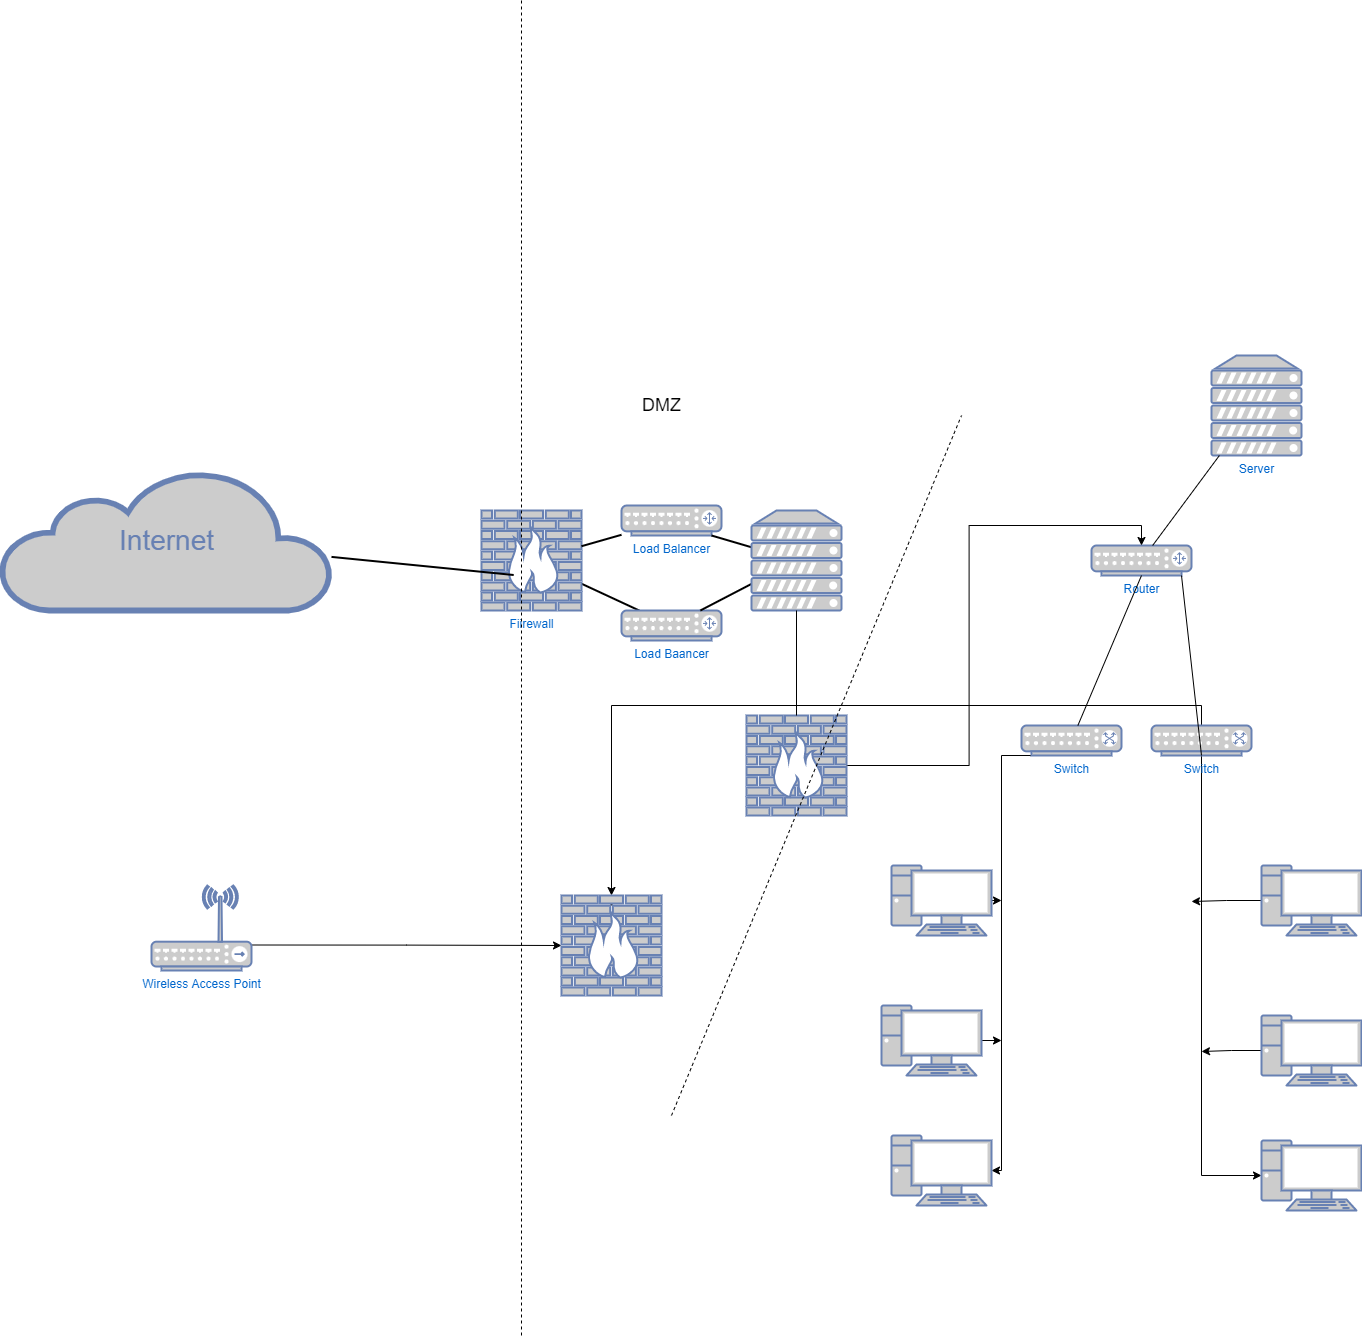

The diagram above was exported from draw.io. Its source (the exported page's mxGraphModel, read from the mxfile embedded in the PNG):
<mxGraphModel dx="2498" dy="1468" grid="1" gridSize="10" guides="1" tooltips="1" connect="1" arrows="1" fold="1" page="1" pageScale="1" pageWidth="1100" pageHeight="850" background="none" math="0" shadow="0">
  <root>
    <mxCell id="0" />
    <mxCell id="1" parent="0" />
    <mxCell id="7c3789c024ecab99-55" style="edgeStyle=none;html=1;labelBackgroundColor=none;endArrow=none;endFill=0;strokeWidth=2;fontFamily=Verdana;fontSize=28;fontColor=#6881B3;" parent="1" source="7c3789c024ecab99-8" target="7c3789c024ecab99-54" edge="1">
      <mxGeometry relative="1" as="geometry">
        <mxPoint x="1660" y="837.0000000000002" as="targetPoint" />
      </mxGeometry>
    </mxCell>
    <mxCell id="7c3789c024ecab99-8" value="Fiirewall" style="fontColor=#0066CC;verticalAlign=top;verticalLabelPosition=bottom;labelPosition=center;align=center;html=1;fillColor=#CCCCCC;strokeColor=#6881B3;gradientColor=none;gradientDirection=north;strokeWidth=2;shape=mxgraph.networks.firewall;rounded=0;shadow=0;comic=0;" parent="1" vertex="1">
      <mxGeometry x="680" y="645" width="100" height="100" as="geometry" />
    </mxCell>
    <mxCell id="7c3789c024ecab99-52" style="edgeStyle=none;html=1;labelBackgroundColor=none;endArrow=none;endFill=0;strokeWidth=2;fontFamily=Verdana;fontSize=15;fontColor=#036897;" parent="1" source="7c3789c024ecab99-10" target="7c3789c024ecab99-8" edge="1">
      <mxGeometry relative="1" as="geometry">
        <mxPoint x="1549.9999999999995" y="917" as="targetPoint" />
      </mxGeometry>
    </mxCell>
    <mxCell id="7c3789c024ecab99-10" value="Load Balancer" style="fontColor=#0066CC;verticalAlign=top;verticalLabelPosition=bottom;labelPosition=center;align=center;html=1;fillColor=#CCCCCC;strokeColor=#6881B3;gradientColor=none;gradientDirection=north;strokeWidth=2;shape=mxgraph.networks.router;rounded=0;shadow=0;comic=0;" parent="1" vertex="1">
      <mxGeometry x="820" y="640" width="100" height="30" as="geometry" />
    </mxCell>
    <mxCell id="7c3789c024ecab99-53" value="Internet" style="html=1;fillColor=#CCCCCC;strokeColor=#6881B3;gradientColor=none;gradientDirection=north;strokeWidth=2;shape=mxgraph.networks.cloud;fontColor=#6881B3;rounded=0;shadow=0;comic=0;align=center;fontSize=28;" parent="1" vertex="1">
      <mxGeometry x="200" y="605" width="330" height="140" as="geometry" />
    </mxCell>
    <mxCell id="7c3789c024ecab99-56" style="edgeStyle=none;html=1;labelBackgroundColor=none;endArrow=none;endFill=0;strokeWidth=2;fontFamily=Verdana;fontSize=28;fontColor=#6881B3;exitX=0.322;exitY=0.645;exitDx=0;exitDy=0;exitPerimeter=0;" parent="1" source="7c3789c024ecab99-8" target="7c3789c024ecab99-53" edge="1">
      <mxGeometry relative="1" as="geometry" />
    </mxCell>
    <mxCell id="7c3789c024ecab99-77" style="edgeStyle=none;html=1;labelBackgroundColor=none;endArrow=none;endFill=0;strokeWidth=2;fontFamily=Verdana;fontSize=28;fontColor=#6881B3;exitX=0.9;exitY=1;exitDx=0;exitDy=0;exitPerimeter=0;" parent="1" source="7c3789c024ecab99-10" target="7d9TIuMiWeDAY3M4XUzK-30" edge="1">
      <mxGeometry relative="1" as="geometry" />
    </mxCell>
    <mxCell id="7c3789c024ecab99-54" value="Load Baancer" style="fontColor=#0066CC;verticalAlign=top;verticalLabelPosition=bottom;labelPosition=center;align=center;html=1;fillColor=#CCCCCC;strokeColor=#6881B3;gradientColor=none;gradientDirection=north;strokeWidth=2;shape=mxgraph.networks.router;rounded=0;shadow=0;comic=0;" parent="1" vertex="1">
      <mxGeometry x="820" y="745" width="100" height="30" as="geometry" />
    </mxCell>
    <mxCell id="7c3789c024ecab99-59" style="edgeStyle=none;html=1;labelBackgroundColor=none;endArrow=none;endFill=0;strokeWidth=2;fontFamily=Verdana;fontSize=28;fontColor=#6881B3;startArrow=none;" parent="1" source="7d9TIuMiWeDAY3M4XUzK-30" target="7c3789c024ecab99-54" edge="1">
      <mxGeometry relative="1" as="geometry">
        <mxPoint x="1570" y="827" as="targetPoint" />
      </mxGeometry>
    </mxCell>
    <mxCell id="7d9TIuMiWeDAY3M4XUzK-2" value="Router" style="fontColor=#0066CC;verticalAlign=top;verticalLabelPosition=bottom;labelPosition=center;align=center;html=1;outlineConnect=0;fillColor=#CCCCCC;strokeColor=#6881B3;gradientColor=none;gradientDirection=north;strokeWidth=2;shape=mxgraph.networks.router;" vertex="1" parent="1">
      <mxGeometry x="1290" y="680" width="100" height="30" as="geometry" />
    </mxCell>
    <mxCell id="7d9TIuMiWeDAY3M4XUzK-3" value="Server" style="fontColor=#0066CC;verticalAlign=top;verticalLabelPosition=bottom;labelPosition=center;align=center;html=1;outlineConnect=0;fillColor=#CCCCCC;strokeColor=#6881B3;gradientColor=none;gradientDirection=north;strokeWidth=2;shape=mxgraph.networks.server;" vertex="1" parent="1">
      <mxGeometry x="1410" y="490" width="90" height="100" as="geometry" />
    </mxCell>
    <mxCell id="7d9TIuMiWeDAY3M4XUzK-4" value="" style="endArrow=none;html=1;rounded=0;" edge="1" parent="1" source="7d9TIuMiWeDAY3M4XUzK-2" target="7d9TIuMiWeDAY3M4XUzK-3">
      <mxGeometry width="50" height="50" relative="1" as="geometry">
        <mxPoint x="760" y="1100" as="sourcePoint" />
        <mxPoint x="810" y="1050" as="targetPoint" />
      </mxGeometry>
    </mxCell>
    <mxCell id="7d9TIuMiWeDAY3M4XUzK-15" style="edgeStyle=orthogonalEdgeStyle;rounded=0;orthogonalLoop=1;jettySize=auto;html=1;exitX=0.5;exitY=1;exitDx=0;exitDy=0;exitPerimeter=0;entryX=1;entryY=0.5;entryDx=0;entryDy=0;entryPerimeter=0;" edge="1" parent="1" source="7d9TIuMiWeDAY3M4XUzK-5" target="7d9TIuMiWeDAY3M4XUzK-9">
      <mxGeometry relative="1" as="geometry">
        <Array as="points">
          <mxPoint x="1200" y="1305" />
        </Array>
      </mxGeometry>
    </mxCell>
    <mxCell id="7d9TIuMiWeDAY3M4XUzK-5" value="Switch" style="fontColor=#0066CC;verticalAlign=top;verticalLabelPosition=bottom;labelPosition=center;align=center;html=1;outlineConnect=0;fillColor=#CCCCCC;strokeColor=#6881B3;gradientColor=none;gradientDirection=north;strokeWidth=2;shape=mxgraph.networks.switch;" vertex="1" parent="1">
      <mxGeometry x="1220" y="860" width="100" height="30" as="geometry" />
    </mxCell>
    <mxCell id="7d9TIuMiWeDAY3M4XUzK-18" style="edgeStyle=orthogonalEdgeStyle;rounded=0;orthogonalLoop=1;jettySize=auto;html=1;exitX=0.5;exitY=1;exitDx=0;exitDy=0;exitPerimeter=0;entryX=0;entryY=0.5;entryDx=0;entryDy=0;entryPerimeter=0;" edge="1" parent="1" source="7d9TIuMiWeDAY3M4XUzK-6" target="7d9TIuMiWeDAY3M4XUzK-12">
      <mxGeometry relative="1" as="geometry" />
    </mxCell>
    <mxCell id="7d9TIuMiWeDAY3M4XUzK-43" style="edgeStyle=orthogonalEdgeStyle;rounded=0;orthogonalLoop=1;jettySize=auto;html=1;exitX=0.5;exitY=0;exitDx=0;exitDy=0;exitPerimeter=0;fontSize=18;" edge="1" parent="1" source="7d9TIuMiWeDAY3M4XUzK-6" target="7d9TIuMiWeDAY3M4XUzK-25">
      <mxGeometry relative="1" as="geometry" />
    </mxCell>
    <mxCell id="7d9TIuMiWeDAY3M4XUzK-6" value="Switch" style="fontColor=#0066CC;verticalAlign=top;verticalLabelPosition=bottom;labelPosition=center;align=center;html=1;outlineConnect=0;fillColor=#CCCCCC;strokeColor=#6881B3;gradientColor=none;gradientDirection=north;strokeWidth=2;shape=mxgraph.networks.switch;" vertex="1" parent="1">
      <mxGeometry x="1350" y="860" width="100" height="30" as="geometry" />
    </mxCell>
    <mxCell id="7d9TIuMiWeDAY3M4XUzK-7" value="" style="endArrow=none;html=1;rounded=0;entryX=0.5;entryY=1;entryDx=0;entryDy=0;entryPerimeter=0;" edge="1" parent="1" source="7d9TIuMiWeDAY3M4XUzK-5" target="7d9TIuMiWeDAY3M4XUzK-2">
      <mxGeometry width="50" height="50" relative="1" as="geometry">
        <mxPoint x="760" y="1100" as="sourcePoint" />
        <mxPoint x="810" y="1050" as="targetPoint" />
      </mxGeometry>
    </mxCell>
    <mxCell id="7d9TIuMiWeDAY3M4XUzK-8" value="" style="endArrow=none;html=1;rounded=0;exitX=0.5;exitY=1;exitDx=0;exitDy=0;exitPerimeter=0;entryX=0.9;entryY=1;entryDx=0;entryDy=0;entryPerimeter=0;" edge="1" parent="1" source="7d9TIuMiWeDAY3M4XUzK-6" target="7d9TIuMiWeDAY3M4XUzK-2">
      <mxGeometry width="50" height="50" relative="1" as="geometry">
        <mxPoint x="760" y="1100" as="sourcePoint" />
        <mxPoint x="810" y="1050" as="targetPoint" />
      </mxGeometry>
    </mxCell>
    <mxCell id="7d9TIuMiWeDAY3M4XUzK-9" value="" style="fontColor=#0066CC;verticalAlign=top;verticalLabelPosition=bottom;labelPosition=center;align=center;html=1;outlineConnect=0;fillColor=#CCCCCC;strokeColor=#6881B3;gradientColor=none;gradientDirection=north;strokeWidth=2;shape=mxgraph.networks.pc;" vertex="1" parent="1">
      <mxGeometry x="1090" y="1270" width="100" height="70" as="geometry" />
    </mxCell>
    <mxCell id="7d9TIuMiWeDAY3M4XUzK-16" style="edgeStyle=orthogonalEdgeStyle;rounded=0;orthogonalLoop=1;jettySize=auto;html=1;exitX=1;exitY=0.5;exitDx=0;exitDy=0;exitPerimeter=0;" edge="1" parent="1" source="7d9TIuMiWeDAY3M4XUzK-10">
      <mxGeometry relative="1" as="geometry">
        <mxPoint x="1200" y="1176" as="targetPoint" />
      </mxGeometry>
    </mxCell>
    <mxCell id="7d9TIuMiWeDAY3M4XUzK-10" value="" style="fontColor=#0066CC;verticalAlign=top;verticalLabelPosition=bottom;labelPosition=center;align=center;html=1;outlineConnect=0;fillColor=#CCCCCC;strokeColor=#6881B3;gradientColor=none;gradientDirection=north;strokeWidth=2;shape=mxgraph.networks.pc;" vertex="1" parent="1">
      <mxGeometry x="1080" y="1140" width="100" height="70" as="geometry" />
    </mxCell>
    <mxCell id="7d9TIuMiWeDAY3M4XUzK-17" style="edgeStyle=orthogonalEdgeStyle;rounded=0;orthogonalLoop=1;jettySize=auto;html=1;exitX=1;exitY=0.5;exitDx=0;exitDy=0;exitPerimeter=0;" edge="1" parent="1" source="7d9TIuMiWeDAY3M4XUzK-11">
      <mxGeometry relative="1" as="geometry">
        <mxPoint x="1200" y="1036" as="targetPoint" />
      </mxGeometry>
    </mxCell>
    <mxCell id="7d9TIuMiWeDAY3M4XUzK-11" value="" style="fontColor=#0066CC;verticalAlign=top;verticalLabelPosition=bottom;labelPosition=center;align=center;html=1;outlineConnect=0;fillColor=#CCCCCC;strokeColor=#6881B3;gradientColor=none;gradientDirection=north;strokeWidth=2;shape=mxgraph.networks.pc;" vertex="1" parent="1">
      <mxGeometry x="1090" y="1000" width="100" height="70" as="geometry" />
    </mxCell>
    <mxCell id="7d9TIuMiWeDAY3M4XUzK-12" value="" style="fontColor=#0066CC;verticalAlign=top;verticalLabelPosition=bottom;labelPosition=center;align=center;html=1;outlineConnect=0;fillColor=#CCCCCC;strokeColor=#6881B3;gradientColor=none;gradientDirection=north;strokeWidth=2;shape=mxgraph.networks.pc;" vertex="1" parent="1">
      <mxGeometry x="1460" y="1275" width="100" height="70" as="geometry" />
    </mxCell>
    <mxCell id="7d9TIuMiWeDAY3M4XUzK-19" style="edgeStyle=orthogonalEdgeStyle;rounded=0;orthogonalLoop=1;jettySize=auto;html=1;exitX=0;exitY=0.5;exitDx=0;exitDy=0;exitPerimeter=0;" edge="1" parent="1" source="7d9TIuMiWeDAY3M4XUzK-13">
      <mxGeometry relative="1" as="geometry">
        <mxPoint x="1400" y="1186" as="targetPoint" />
      </mxGeometry>
    </mxCell>
    <mxCell id="7d9TIuMiWeDAY3M4XUzK-13" value="" style="fontColor=#0066CC;verticalAlign=top;verticalLabelPosition=bottom;labelPosition=center;align=center;html=1;outlineConnect=0;fillColor=#CCCCCC;strokeColor=#6881B3;gradientColor=none;gradientDirection=north;strokeWidth=2;shape=mxgraph.networks.pc;" vertex="1" parent="1">
      <mxGeometry x="1460" y="1150" width="100" height="70" as="geometry" />
    </mxCell>
    <mxCell id="7d9TIuMiWeDAY3M4XUzK-20" style="edgeStyle=orthogonalEdgeStyle;rounded=0;orthogonalLoop=1;jettySize=auto;html=1;exitX=0;exitY=0.5;exitDx=0;exitDy=0;exitPerimeter=0;" edge="1" parent="1" source="7d9TIuMiWeDAY3M4XUzK-14">
      <mxGeometry relative="1" as="geometry">
        <mxPoint x="1390" y="1036" as="targetPoint" />
      </mxGeometry>
    </mxCell>
    <mxCell id="7d9TIuMiWeDAY3M4XUzK-14" value="" style="fontColor=#0066CC;verticalAlign=top;verticalLabelPosition=bottom;labelPosition=center;align=center;html=1;outlineConnect=0;fillColor=#CCCCCC;strokeColor=#6881B3;gradientColor=none;gradientDirection=north;strokeWidth=2;shape=mxgraph.networks.pc;" vertex="1" parent="1">
      <mxGeometry x="1460" y="1000" width="100" height="70" as="geometry" />
    </mxCell>
    <mxCell id="7d9TIuMiWeDAY3M4XUzK-21" value="" style="endArrow=none;dashed=1;html=1;dashPattern=1 3;strokeWidth=2;rounded=0;startArrow=none;" edge="1" parent="1" source="7d9TIuMiWeDAY3M4XUzK-25">
      <mxGeometry width="50" height="50" relative="1" as="geometry">
        <mxPoint x="760" y="1090" as="sourcePoint" />
        <mxPoint x="810" y="1040" as="targetPoint" />
      </mxGeometry>
    </mxCell>
    <mxCell id="7d9TIuMiWeDAY3M4XUzK-22" value="" style="endArrow=none;dashed=1;html=1;rounded=0;" edge="1" parent="1">
      <mxGeometry width="50" height="50" relative="1" as="geometry">
        <mxPoint x="720" y="1470" as="sourcePoint" />
        <mxPoint x="720" y="135.00176269531244" as="targetPoint" />
      </mxGeometry>
    </mxCell>
    <mxCell id="7d9TIuMiWeDAY3M4XUzK-27" style="edgeStyle=orthogonalEdgeStyle;rounded=0;orthogonalLoop=1;jettySize=auto;html=1;exitX=1;exitY=0.7;exitDx=0;exitDy=0;exitPerimeter=0;" edge="1" parent="1" source="7d9TIuMiWeDAY3M4XUzK-24" target="7d9TIuMiWeDAY3M4XUzK-25">
      <mxGeometry relative="1" as="geometry" />
    </mxCell>
    <mxCell id="7d9TIuMiWeDAY3M4XUzK-24" value="Wireless Access Point" style="fontColor=#0066CC;verticalAlign=top;verticalLabelPosition=bottom;labelPosition=center;align=center;html=1;outlineConnect=0;fillColor=#CCCCCC;strokeColor=#6881B3;gradientColor=none;gradientDirection=north;strokeWidth=2;shape=mxgraph.networks.wireless_hub;" vertex="1" parent="1">
      <mxGeometry x="350" y="1020" width="100" height="85" as="geometry" />
    </mxCell>
    <mxCell id="7d9TIuMiWeDAY3M4XUzK-25" value="" style="fontColor=#0066CC;verticalAlign=top;verticalLabelPosition=bottom;labelPosition=center;align=center;html=1;outlineConnect=0;fillColor=#CCCCCC;strokeColor=#6881B3;gradientColor=none;gradientDirection=north;strokeWidth=2;shape=mxgraph.networks.firewall;" vertex="1" parent="1">
      <mxGeometry x="760" y="1030" width="100" height="100" as="geometry" />
    </mxCell>
    <mxCell id="7d9TIuMiWeDAY3M4XUzK-26" value="" style="endArrow=none;dashed=1;html=1;dashPattern=1 3;strokeWidth=2;rounded=0;" edge="1" parent="1" target="7d9TIuMiWeDAY3M4XUzK-25">
      <mxGeometry width="50" height="50" relative="1" as="geometry">
        <mxPoint x="760" y="1090" as="sourcePoint" />
        <mxPoint x="810" y="1040" as="targetPoint" />
      </mxGeometry>
    </mxCell>
    <mxCell id="7d9TIuMiWeDAY3M4XUzK-30" value="" style="fontColor=#0066CC;verticalAlign=top;verticalLabelPosition=bottom;labelPosition=center;align=center;html=1;outlineConnect=0;fillColor=#CCCCCC;strokeColor=#6881B3;gradientColor=none;gradientDirection=north;strokeWidth=2;shape=mxgraph.networks.server;" vertex="1" parent="1">
      <mxGeometry x="950" y="645" width="90" height="100" as="geometry" />
    </mxCell>
    <mxCell id="7d9TIuMiWeDAY3M4XUzK-39" style="edgeStyle=orthogonalEdgeStyle;rounded=0;orthogonalLoop=1;jettySize=auto;html=1;exitX=1;exitY=0.5;exitDx=0;exitDy=0;exitPerimeter=0;entryX=0.5;entryY=0;entryDx=0;entryDy=0;entryPerimeter=0;" edge="1" parent="1" source="7d9TIuMiWeDAY3M4XUzK-32" target="7d9TIuMiWeDAY3M4XUzK-2">
      <mxGeometry relative="1" as="geometry" />
    </mxCell>
    <mxCell id="7d9TIuMiWeDAY3M4XUzK-32" value="" style="fontColor=#0066CC;verticalAlign=top;verticalLabelPosition=bottom;labelPosition=center;align=center;html=1;outlineConnect=0;fillColor=#CCCCCC;strokeColor=#6881B3;gradientColor=none;gradientDirection=north;strokeWidth=2;shape=mxgraph.networks.firewall;" vertex="1" parent="1">
      <mxGeometry x="945" y="850" width="100" height="100" as="geometry" />
    </mxCell>
    <mxCell id="7d9TIuMiWeDAY3M4XUzK-37" value="" style="endArrow=none;html=1;rounded=0;entryX=0.5;entryY=1;entryDx=0;entryDy=0;entryPerimeter=0;exitX=0.5;exitY=0;exitDx=0;exitDy=0;exitPerimeter=0;" edge="1" parent="1" source="7d9TIuMiWeDAY3M4XUzK-32" target="7d9TIuMiWeDAY3M4XUzK-30">
      <mxGeometry width="50" height="50" relative="1" as="geometry">
        <mxPoint x="760" y="640" as="sourcePoint" />
        <mxPoint x="810" y="590" as="targetPoint" />
      </mxGeometry>
    </mxCell>
    <mxCell id="7d9TIuMiWeDAY3M4XUzK-40" value="" style="endArrow=none;dashed=1;html=1;rounded=0;" edge="1" parent="1">
      <mxGeometry width="50" height="50" relative="1" as="geometry">
        <mxPoint x="870" y="1250" as="sourcePoint" />
        <mxPoint x="1160" y="550" as="targetPoint" />
      </mxGeometry>
    </mxCell>
    <mxCell id="7d9TIuMiWeDAY3M4XUzK-41" value="&lt;font style=&quot;font-size: 18px&quot;&gt;DMZ&lt;/font&gt;" style="text;html=1;align=center;verticalAlign=middle;resizable=0;points=[];autosize=1;strokeColor=none;fillColor=none;" vertex="1" parent="1">
      <mxGeometry x="835" y="530" width="50" height="20" as="geometry" />
    </mxCell>
  </root>
</mxGraphModel>